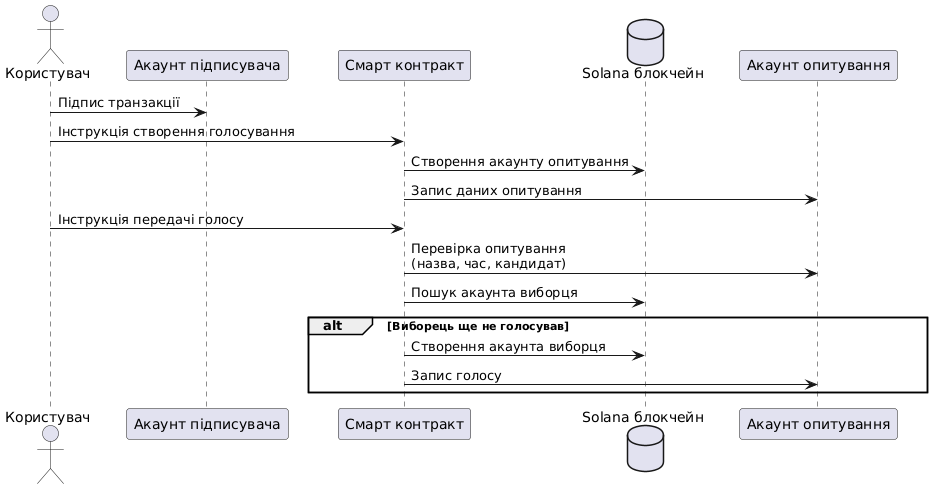

The diagram above was rendered by PlantUML. Its source (embedded in the PNG):
@startuml
skinparam participantPadding 20

actor Користувач
participant "Акаунт підписувача" as Signer
participant "Смарт контракт" as Contract
database "Solana блокчейн" as Blockchain
participant "Акаунт опитування" as Poll

Користувач -> Signer : Підпис транзакції
Користувач -> Contract : Інструкція створення голосування
Contract -> Blockchain : Створення акаунту опитування
Contract -> Poll : Запис даних опитування

Користувач -> Contract : Інструкція передачі голосу
Contract -> Poll : Перевірка опитування\n(назва, час, кандидат)
Contract -> Blockchain : Пошук акаунта виборця
alt Виборець ще не голосував
  Contract -> Blockchain : Створення акаунта виборця
  Contract -> Poll : Запис голосу
end
@enduml